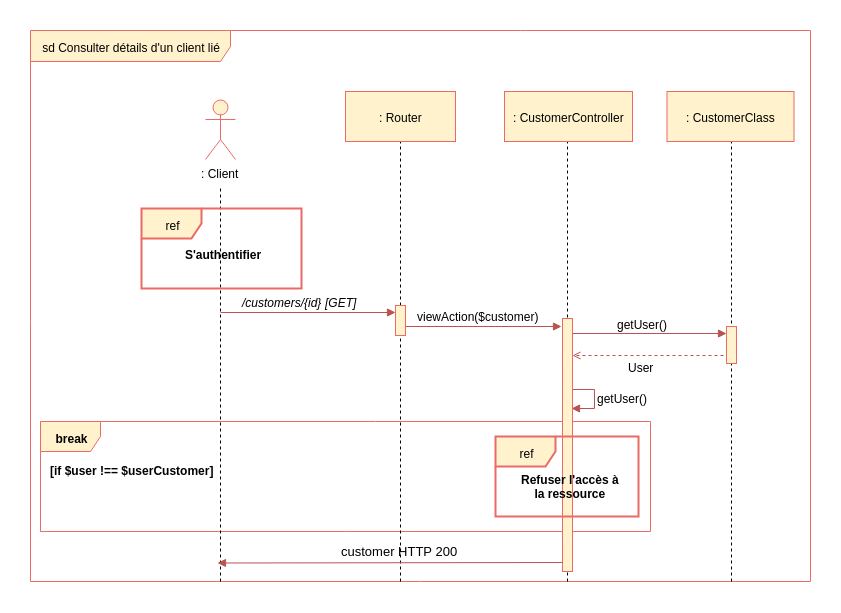

The diagram above was exported from draw.io. Its source (the exported page's mxGraphModel, read from the mxfile embedded in the PNG):
<mxGraphModel dx="2434" dy="803" grid="1" gridSize="10" guides="1" tooltips="1" connect="1" arrows="1" fold="1" page="1" pageScale="1" pageWidth="827" pageHeight="1169" background="#ffffff" math="0" shadow="0">
  <root>
    <mxCell id="0" />
    <mxCell id="1" parent="0" />
    <mxCell id="2" value="sd Consulter détails d'un client lié" style="shape=umlFrame;whiteSpace=wrap;html=1;width=200;height=31;fillColor=#fff2cc;strokeColor=#EA6B66;" parent="1" vertex="1">
      <mxGeometry x="-30" y="129" width="780" height="551" as="geometry" />
    </mxCell>
    <mxCell id="__lmfzt5C_RW6g_4dSBR-362" value="break" style="shape=umlFrame;whiteSpace=wrap;html=1;fontColor=#000000;fillColor=#fff2cc;strokeColor=#EA6B66;fontStyle=1" vertex="1" parent="1">
      <mxGeometry x="-20" y="520" width="610" height="110" as="geometry" />
    </mxCell>
    <mxCell id="__lmfzt5C_RW6g_4dSBR-360" value="" style="endArrow=block;html=1;endFill=1;fillColor=#f8cecc;strokeColor=#b85450;edgeStyle=orthogonalEdgeStyle;rounded=0;entryX=0.91;entryY=0.18;entryDx=0;entryDy=0;entryPerimeter=0;" edge="1" parent="1">
      <mxGeometry width="50" height="50" relative="1" as="geometry">
        <mxPoint x="511.2413793103451" y="478.5" as="sourcePoint" />
        <mxPoint x="510.55172413793116" y="507.4655172413793" as="targetPoint" />
        <Array as="points">
          <mxPoint x="511.5" y="488.3895786830358" />
          <mxPoint x="533.5" y="488.3895786830358" />
          <mxPoint x="533.5" y="507.3895786830358" />
        </Array>
      </mxGeometry>
    </mxCell>
    <mxCell id="vxDQNiK5kQJtM6UCjgSG-414" value="" style="endArrow=block;html=1;endFill=1;fillColor=#f8cecc;strokeColor=#b85450;" parent="1" edge="1">
      <mxGeometry width="50" height="50" relative="1" as="geometry">
        <mxPoint x="510" y="432" as="sourcePoint" />
        <mxPoint x="666" y="432" as="targetPoint" />
      </mxGeometry>
    </mxCell>
    <mxCell id="vxDQNiK5kQJtM6UCjgSG-441" value="" style="endArrow=open;html=1;endFill=0;fillColor=#f8cecc;strokeColor=#b85450;dashed=1;exitX=-0.071;exitY=0.702;exitPerimeter=0;" parent="1" edge="1">
      <mxGeometry width="50" height="50" relative="1" as="geometry">
        <mxPoint x="669" y="454" as="sourcePoint" />
        <mxPoint x="512" y="454" as="targetPoint" />
      </mxGeometry>
    </mxCell>
    <mxCell id="28" value="" style="endArrow=none;dashed=1;html=1;entryX=0.5;entryY=1;exitX=0.276;exitY=1.003;exitPerimeter=0;" parent="1" edge="1">
      <mxGeometry width="50" height="50" relative="1" as="geometry">
        <mxPoint x="507" y="680" as="sourcePoint" />
        <mxPoint x="507" y="233" as="targetPoint" />
      </mxGeometry>
    </mxCell>
    <mxCell id="263" value="" style="html=1;points=[];perimeter=orthogonalPerimeter;fillColor=#fff2cc;strokeColor=#EA6B66;" parent="1" vertex="1">
      <mxGeometry x="502" y="417" width="10" height="253" as="geometry" />
    </mxCell>
    <mxCell id="107" value="" style="endArrow=none;dashed=1;html=1;entryX=0.5;entryY=1;" parent="1" edge="1">
      <mxGeometry width="50" height="50" relative="1" as="geometry">
        <mxPoint x="671" y="680" as="sourcePoint" />
        <mxPoint x="671" y="233.82352941176464" as="targetPoint" />
      </mxGeometry>
    </mxCell>
    <mxCell id="3" value=": Client" style="shape=umlActor;verticalLabelPosition=bottom;labelBackgroundColor=#ffffff;verticalAlign=top;html=1;fillColor=#fff2cc;strokeColor=#EA6B66;" parent="1" vertex="1">
      <mxGeometry x="145" y="198" width="30" height="60" as="geometry" />
    </mxCell>
    <mxCell id="8" value="" style="endArrow=none;dashed=1;html=1;" parent="1" edge="1">
      <mxGeometry width="50" height="50" relative="1" as="geometry">
        <mxPoint x="160" y="680" as="sourcePoint" />
        <mxPoint x="160" y="287" as="targetPoint" />
      </mxGeometry>
    </mxCell>
    <mxCell id="9" value="" style="endArrow=none;dashed=1;html=1;entryX=0.5;entryY=1;" parent="1" edge="1">
      <mxGeometry width="50" height="50" relative="1" as="geometry">
        <mxPoint x="340" y="680" as="sourcePoint" />
        <mxPoint x="340" y="232.82352941176464" as="targetPoint" />
      </mxGeometry>
    </mxCell>
    <mxCell id="12" value="/customers/{id}" style="text;html=1;resizable=0;points=[];autosize=1;align=left;verticalAlign=top;spacingTop=-4;fontStyle=2" parent="1" vertex="1">
      <mxGeometry x="180" y="392" width="90" height="10" as="geometry" />
    </mxCell>
    <mxCell id="13" value="viewAction($customer)" style="text;html=1;resizable=0;points=[];autosize=1;align=left;verticalAlign=top;spacingTop=-4;" parent="1" vertex="1">
      <mxGeometry x="355" y="406" width="140" height="10" as="geometry" />
    </mxCell>
    <mxCell id="14" value="" style="endArrow=block;html=1;endFill=1;fillColor=#f8cecc;strokeColor=#b85450;" parent="1" edge="1">
      <mxGeometry width="50" height="50" relative="1" as="geometry">
        <mxPoint x="340" y="425" as="sourcePoint" />
        <mxPoint x="501" y="425" as="targetPoint" />
      </mxGeometry>
    </mxCell>
    <mxCell id="19" value="" style="html=1;points=[];perimeter=orthogonalPerimeter;fillColor=#fff2cc;strokeColor=#EA6B66;" parent="1" vertex="1">
      <mxGeometry x="335" y="404" width="10" height="30" as="geometry" />
    </mxCell>
    <mxCell id="68" value="" style="endArrow=block;html=1;endFill=1;fillColor=#f8cecc;strokeColor=#b85450;entryX=0.5;entryY=0.24;entryPerimeter=0;" parent="1" edge="1">
      <mxGeometry width="50" height="50" relative="1" as="geometry">
        <mxPoint x="160" y="411" as="sourcePoint" />
        <mxPoint x="335" y="411" as="targetPoint" />
      </mxGeometry>
    </mxCell>
    <mxCell id="69" value=": CustomerClass" style="html=1;fillColor=#fff2cc;strokeColor=#EA6B66;" parent="1" vertex="1">
      <mxGeometry x="606.5" y="190" width="127" height="50" as="geometry" />
    </mxCell>
    <mxCell id="218" value="ref" style="shape=umlFrame;whiteSpace=wrap;html=1;fillColor=#fff2cc;strokeColor=#EA6B66;strokeWidth=2;" parent="1" vertex="1">
      <mxGeometry x="81" y="307" width="160" height="80" as="geometry" />
    </mxCell>
    <mxCell id="219" value="S'authentifier" style="text;html=1;resizable=0;points=[];autosize=1;align=left;verticalAlign=top;spacingTop=-4;fontStyle=1" parent="1" vertex="1">
      <mxGeometry x="123" y="344" width="90" height="20" as="geometry" />
    </mxCell>
    <mxCell id="220" value="[GET]" style="text;html=1;resizable=0;points=[];autosize=1;align=left;verticalAlign=top;spacingTop=-4;fontStyle=2" parent="1" vertex="1">
      <mxGeometry x="263" y="392" width="50" height="10" as="geometry" />
    </mxCell>
    <mxCell id="5" value=": Router" style="html=1;fillColor=#fff2cc;strokeColor=#EA6B66;" parent="1" vertex="1">
      <mxGeometry x="285" y="190" width="110" height="50" as="geometry" />
    </mxCell>
    <mxCell id="27" value=": CustomerController" style="html=1;fillColor=#fff2cc;strokeColor=#EA6B66;" parent="1" vertex="1">
      <mxGeometry x="444" y="190" width="128" height="50" as="geometry" />
    </mxCell>
    <mxCell id="vxDQNiK5kQJtM6UCjgSG-418" value="" style="html=1;points=[];perimeter=orthogonalPerimeter;fillColor=#fff2cc;strokeColor=#EA6B66;" parent="1" vertex="1">
      <mxGeometry x="666" y="425" width="10" height="37" as="geometry" />
    </mxCell>
    <mxCell id="vxDQNiK5kQJtM6UCjgSG-419" value="getUser()" style="text;html=1;resizable=0;points=[];autosize=1;align=left;verticalAlign=top;spacingTop=-4;" parent="1" vertex="1">
      <mxGeometry x="555" y="414" width="70" height="10" as="geometry" />
    </mxCell>
    <mxCell id="__lmfzt5C_RW6g_4dSBR-359" value="User" style="text;html=1;resizable=0;points=[];autosize=1;align=left;verticalAlign=top;spacingTop=-4;" vertex="1" parent="1">
      <mxGeometry x="566" y="457" width="40" height="10" as="geometry" />
    </mxCell>
    <mxCell id="__lmfzt5C_RW6g_4dSBR-361" value="getUser()" style="text;html=1;resizable=0;points=[];autosize=1;align=left;verticalAlign=top;spacingTop=-4;" vertex="1" parent="1">
      <mxGeometry x="535" y="488" width="70" height="10" as="geometry" />
    </mxCell>
    <mxCell id="__lmfzt5C_RW6g_4dSBR-363" value="[if $user !== $userCustomer]" style="text;html=1;resizable=0;points=[];autosize=1;align=left;verticalAlign=top;spacingTop=-4;fontStyle=1" vertex="1" parent="1">
      <mxGeometry x="-12" y="560" width="170" height="10" as="geometry" />
    </mxCell>
    <mxCell id="__lmfzt5C_RW6g_4dSBR-371" value="ref" style="shape=umlFrame;whiteSpace=wrap;html=1;fillColor=#fff2cc;strokeColor=#EA6B66;strokeWidth=2;" vertex="1" parent="1">
      <mxGeometry x="435" y="535" width="143" height="80" as="geometry" />
    </mxCell>
    <mxCell id="__lmfzt5C_RW6g_4dSBR-372" value="Refuser l'accès à&lt;br&gt;la ressource&lt;br&gt;" style="text;html=1;resizable=0;points=[];autosize=1;align=center;verticalAlign=top;spacingTop=-4;fontStyle=1" vertex="1" parent="1">
      <mxGeometry x="455" y="569" width="110" height="30" as="geometry" />
    </mxCell>
    <mxCell id="__lmfzt5C_RW6g_4dSBR-378" value="" style="endArrow=block;html=1;endFill=1;fillColor=#f8cecc;strokeColor=#b85450;" edge="1" parent="1">
      <mxGeometry width="50" height="50" relative="1" as="geometry">
        <mxPoint x="502" y="661" as="sourcePoint" />
        <mxPoint x="157" y="661.5" as="targetPoint" />
      </mxGeometry>
    </mxCell>
    <mxCell id="__lmfzt5C_RW6g_4dSBR-379" value="&lt;font color=&quot;#000000&quot;&gt;customer HTTP 200&lt;/font&gt;" style="text;html=1;resizable=0;points=[];autosize=1;align=left;verticalAlign=top;spacingTop=-4;fontSize=13;fontColor=#007FFF;" vertex="1" parent="1">
      <mxGeometry x="278.5" y="640" width="130" height="20" as="geometry" />
    </mxCell>
  </root>
</mxGraphModel>